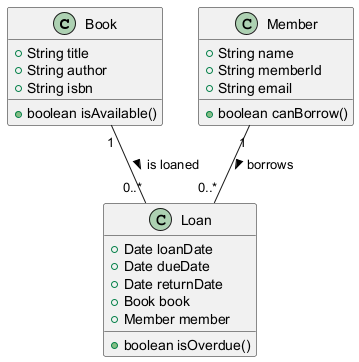

The diagram above was rendered by PlantUML. Its source (embedded in the PNG):
@startuml
class Book {
    +String title
    +String author
    +String isbn
    +boolean isAvailable()
}

class Member {
    +String name
    +String memberId
    +String email
    +boolean canBorrow()
}

class Loan {
    +Date loanDate
    +Date dueDate
    +Date returnDate
    +Book book
    +Member member
    +boolean isOverdue()
}

Member "1" -- "0..*" Loan : borrows >
Book "1" -- "0..*" Loan : is loaned >
@enduml